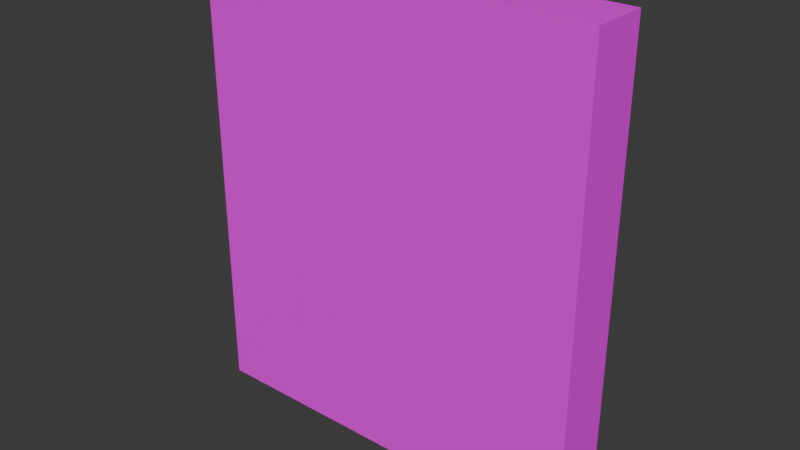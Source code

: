 # Source: Wall-4.blend  (saved by Blender 4.2.66; exported with 4.5.12 LTS)
import bpy
from mathutils import Matrix  # noqa: F401  (used for matrix-valued properties, if any)

bpy.ops.wm.read_factory_settings(use_empty=True)
scene = bpy.context.scene
scene.name = 'Scene'

# ---- collections
col_collection = bpy.data.collections.new('Collection'); scene.collection.children.link(col_collection)

# ---- images (referenced by path relative to the original .blend; pixels are not part of the script)
import os
ASSET_DIR = os.environ.get("B2B_ASSET_DIR", "")  # directory of the original .blend (textures are referenced by path, not embedded)
HERE = os.path.dirname(os.path.abspath(__file__))  # packed textures are extracted next to this script under _unpacked/

def load_image(name, relpath, width, height, colorspace="sRGB"):
    """Load a texture the original file referenced (path relative to the .blend, or extracted next to this script)."""
    p = next((c for c in (os.path.join(HERE, relpath), os.path.join(ASSET_DIR, relpath)) if relpath and os.path.exists(c)), "")
    if p:
        img = bpy.data.images.load(p, check_existing=True)
        img.name = name
    else:  # same state as the original file: an image datablock whose file is absent (Cycles renders it pink)
        img = bpy.data.images.new(name, width, height)
        img.source = "FILE"
        img.filepath = "//" + (relpath or name)
    img.colorspace_settings.name = colorspace
    return img
img_building_tests_png = load_image('Building_Tests.png', 'Building_Tests.png', 1024, 1024, 'sRGB')

# ---- materials (node trees are filled in below, after node groups)
mat_material = bpy.data.materials.new('Material')

# ---- material node trees
mat_material.use_nodes = True; mat_material.node_tree.nodes.clear()
_N = mat_material.node_tree.nodes; _L = mat_material.node_tree.links
n0 = _N.new('ShaderNodeBsdfPrincipled'); n0.name = 'Principled BSDF'; n0.location = (10, 300)
n1 = _N.new('ShaderNodeOutputMaterial'); n1.name = 'Material Output'; n1.location = (300, 300)
n2 = _N.new('ShaderNodeTexImage'); n2.name = 'Image Texture'; n2.location = (-314, 263)
n2.image = img_building_tests_png
_L.new(n0.outputs[0], n1.inputs[0])
_L.new(n2.outputs[0], n0.inputs[0])
n1.is_active_output = True

# ---- world
world_world = bpy.data.worlds.new('World'); scene.world = world_world
world_world.use_nodes = True; world_world.node_tree.nodes.clear()
_N = world_world.node_tree.nodes; _L = world_world.node_tree.links
n0 = _N.new('ShaderNodeOutputWorld'); n0.name = 'World Output'; n0.location = (300, 300)
n1 = _N.new('ShaderNodeBackground'); n1.name = 'Background'; n1.location = (10, 300)
n1.inputs[0].default_value = (0.05088, 0.05088, 0.05088, 1.0)
_L.new(n1.outputs[0], n0.inputs[0])
n0.is_active_output = True
world_world.color = (0.05088, 0.05088, 0.05088)
world_world.sun_shadow_jitter_overblur = 0.0

# ---- meshes
me_wall_4_col = bpy.data.meshes.new('Wall-4-col')
me_wall_4_col.from_pydata([(-1.75, 1.53e-07, 0.25), (1.75, -1.53e-07, 0.25), (-1.75, -0.25, 0.25), (1.75, -0.25, 0.25), (-1.75, 1.53e-07, 3.75), (1.75, -1.53e-07, 3.75), (-1.75, -0.25, 3.75), (1.75, -0.25, 3.75), (-1.75, 0.25, 0.25), (1.75, 0.25, 0.25), (-1.75, 0.25, 3.75), (1.75, 0.25, 3.75), (-1.75, 1.53e-07, 0.0), (1.75, -1.53e-07, 0.0), (-1.75, -0.25, 0.0), (1.75, -0.25, 0.0), (-1.75, 0.25, 0.0), (1.75, 0.25, 0.0), (-1.75, 1.53e-07, 4.0), (1.75, -1.53e-07, 4.0), (-1.75, -0.25, 4.0), (1.75, -0.25, 4.0), (-1.75, 0.25, 4.0), (1.75, 0.25, 4.0)], [], [(2, 0, 12, 14), (4, 6, 20, 18), (0, 2, 6, 4), (10, 4, 18, 22), (3, 1, 5, 7), (2, 3, 7, 6), (9, 8, 10, 11), (9, 1, 13, 17), (0, 4, 10, 8), (5, 1, 9, 11), (12, 13, 15, 14), (13, 12, 16, 17), (0, 8, 16, 12), (1, 3, 15, 13), (3, 2, 14, 15), (8, 9, 17, 16), (18, 20, 21, 19), (18, 19, 23, 22), (11, 10, 22, 23), (7, 5, 19, 21), (5, 11, 23, 19), (6, 7, 21, 20)])
_uv = me_wall_4_col.uv_layers.new(name='UVMap')
_uv.uv.foreach_set('vector', [0.03096, 0.5141, 0.02471, 0.5141, 0.02471, 0.5078, 0.03096, 0.5078, 0.02471, 0.6015, 0.03096, 0.6015, 0.03096, 0.6078, 0.02471, 0.6078, 0.02471, 0.5141, 0.03096, 0.5141, 0.03096, 0.6015, 0.02471, 0.6015, 0.01846, 0.6015, 0.02471, 0.6015, 0.02471, 0.6078, 0.01846, 0.6078, 0.005908, 0.5141, 0.01215, 0.5141, 0.01215, 0.6015, 0.005908, 0.6015, 0.4512, 0.4875, 0.4512, 0.4, 0.5387, 0.4, 0.5387, 0.4875, 0.629, 0.4375, 0.7164, 0.4375, 0.7164, 0.525, 0.629, 0.525, 0.0184, 0.5141, 0.01215, 0.5141, 0.01215, 0.5078, 0.0184, 0.5078, 0.02471, 0.5141, 0.02471, 0.6015, 0.01846, 0.6015, 0.01846, 0.5141, 0.01215, 0.6015, 0.01215, 0.5141, 0.0184, 0.5141, 0.0184, 0.6015, 0.03727, 0.5078, 0.03727, 0.5953, 0.03102, 0.5953, 0.03102, 0.5078, 0.03727, 0.5953, 0.03727, 0.5078, 0.04351, 0.5078, 0.04351, 0.5953, 0.02471, 0.5141, 0.01846, 0.5141, 0.01846, 0.5078, 0.02471, 0.5078, 0.01215, 0.5141, 0.005908, 0.5141, 0.005908, 0.5078, 0.01215, 0.5078, 0.4512, 0.4, 0.4512, 0.4875, 0.445, 0.4875, 0.445, 0.4, 0.7164, 0.4375, 0.629, 0.4375, 0.629, 0.4313, 0.7164, 0.4313, 0.9033, 0.6441, 0.8971, 0.6441, 0.8971, 0.5567, 0.9033, 0.5567, 0.9033, 0.6441, 0.9033, 0.5567, 0.9096, 0.5567, 0.9096, 0.6441, 0.629, 0.525, 0.7164, 0.525, 0.7164, 0.5312, 0.629, 0.5312, 0.005908, 0.6015, 0.01215, 0.6015, 0.01215, 0.6078, 0.005908, 0.6078, 0.01215, 0.6015, 0.0184, 0.6015, 0.0184, 0.6078, 0.01215, 0.6078, 0.5387, 0.4875, 0.5387, 0.4, 0.5449, 0.4, 0.5449, 0.4875])
me_wall_4_col.materials.append(mat_material)
me_wall_4_col.update()

# ---- objects
ob_wall_4_col = bpy.data.objects.new('Wall-4-col', me_wall_4_col)

# ---- transforms, parenting, visibility, modifiers, constraints
ob_wall_4_col.location = (0.0, 0.0, 0.0)

# ---- collection membership
col_collection.objects.link(ob_wall_4_col)

# ---- scene / render settings (as saved in the file)
scene.frame_start = 1; scene.frame_end = 250; scene.frame_set(1)
scene.render.engine = 'BLENDER_EEVEE_NEXT'
bpy.context.view_layer.update()

# ---- added for rendering (the .blend has no active camera and no usable light): camera, sun
cam_auto = bpy.data.cameras.new('AutoCamera')
cam_auto.lens = 50.0
cam_auto.sensor_width = 36.0
cam_auto.clip_end = 1000.0
ob_auto_camera = bpy.data.objects.new('AutoCamera', cam_auto)
scene.collection.objects.link(ob_auto_camera)
ob_auto_camera.location = (4.93935, -5.92722, 5.95148)
ob_auto_camera.rotation_euler = (1.09748, -7.21219e-08, 0.694738)
scene.camera = ob_auto_camera
light_auto_sun = bpy.data.lights.new('AutoSun', 'SUN')
light_auto_sun.energy = 3.0
light_auto_sun.angle = 0.0523599
ob_auto_sun = bpy.data.objects.new('AutoSun', light_auto_sun)
scene.collection.objects.link(ob_auto_sun)
ob_auto_sun.rotation_euler = (0.872665, 0.174533, 0.523599)
bpy.context.view_layer.update()
